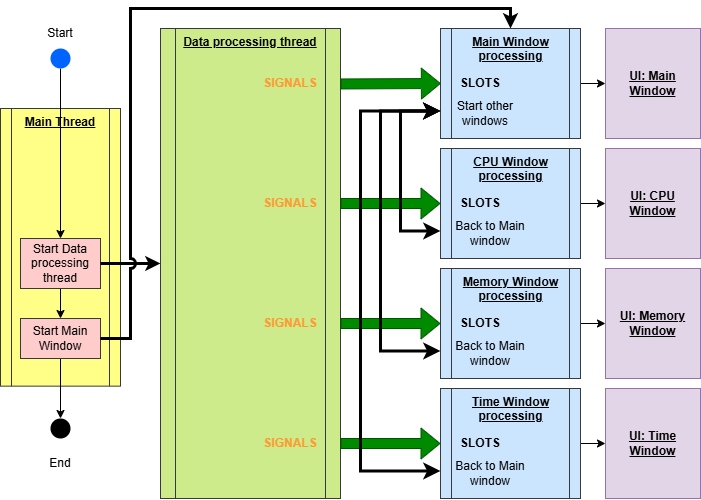

The diagram above was exported from draw.io. Its source (the exported page's mxGraphModel, read from the mxfile embedded in the PNG):
<mxGraphModel dx="1750" dy="619" grid="1" gridSize="10" guides="1" tooltips="1" connect="1" arrows="1" fold="1" page="1" pageScale="1" pageWidth="850" pageHeight="1100" math="0" shadow="0">
  <root>
    <mxCell id="0" />
    <mxCell id="1" parent="0" />
    <mxCell id="14" value="Main Thread" style="shape=process;whiteSpace=wrap;html=1;backgroundOutline=1;size=0.09090909090909091;verticalAlign=top;fontStyle=5;fillColor=#ffff88;strokeColor=#36393d;" parent="1" vertex="1">
      <mxGeometry x="110" y="430" width="120" height="277.66" as="geometry" />
    </mxCell>
    <mxCell id="141" value="" style="edgeStyle=none;html=1;entryX=0.5;entryY=0;entryDx=0;entryDy=0;exitX=0.5;exitY=1;exitDx=0;exitDy=0;" edge="1" parent="1" source="127" target="139">
      <mxGeometry relative="1" as="geometry" />
    </mxCell>
    <mxCell id="97" value="" style="edgeStyle=none;html=1;" edge="1" parent="1" source="22" target="4">
      <mxGeometry relative="1" as="geometry" />
    </mxCell>
    <mxCell id="22" value="&lt;span style=&quot;color: rgb(0, 0, 0); font-weight: 700;&quot;&gt;Main Window processing&lt;/span&gt;" style="shape=process;whiteSpace=wrap;html=1;backgroundOutline=1;verticalAlign=top;size=0.07692307692307693;fillColor=#cce5ff;strokeColor=#36393d;fontStyle=4" parent="1" vertex="1">
      <mxGeometry x="550" y="350" width="140" height="110" as="geometry" />
    </mxCell>
    <mxCell id="137" value="" style="edgeStyle=none;html=1;entryX=0.5;entryY=0;entryDx=0;entryDy=0;" edge="1" parent="1" source="2" target="136">
      <mxGeometry relative="1" as="geometry">
        <mxPoint x="170" y="420" as="targetPoint" />
      </mxGeometry>
    </mxCell>
    <mxCell id="2" value="" style="shape=ellipse;fillColor=#0065FF;strokeColor=none;html=1;sketch=0;" parent="1" vertex="1">
      <mxGeometry x="160" y="370" width="20" height="20" as="geometry" />
    </mxCell>
    <mxCell id="3" value="Start" style="text;html=1;align=center;verticalAlign=middle;whiteSpace=wrap;rounded=0;" parent="1" vertex="1">
      <mxGeometry x="140" y="340" width="60" height="30" as="geometry" />
    </mxCell>
    <mxCell id="4" value="UI: Main Window" style="rounded=0;whiteSpace=wrap;html=1;align=center;verticalAlign=middle;fillColor=#e1d5e7;strokeColor=#9673a6;fontStyle=5" parent="1" vertex="1">
      <mxGeometry x="715" y="350" width="95" height="110" as="geometry" />
    </mxCell>
    <mxCell id="47" value="&lt;div&gt;Data processing thread&lt;/div&gt;" style="shape=process;whiteSpace=wrap;html=1;backgroundOutline=1;size=0.08333333333333333;fontStyle=5;verticalAlign=top;fillColor=#cdeb8b;strokeColor=#36393d;" parent="1" vertex="1">
      <mxGeometry x="270" y="350" width="180" height="470" as="geometry" />
    </mxCell>
    <mxCell id="98" value="" style="edgeStyle=none;html=1;" edge="1" parent="1" source="99" target="100">
      <mxGeometry relative="1" as="geometry" />
    </mxCell>
    <mxCell id="99" value="&lt;span style=&quot;color: rgb(0, 0, 0); font-weight: 700;&quot;&gt;CPU Window processing&lt;/span&gt;" style="shape=process;whiteSpace=wrap;html=1;backgroundOutline=1;verticalAlign=top;size=0.07692307692307693;fillColor=#cce5ff;strokeColor=#36393d;fontStyle=4" vertex="1" parent="1">
      <mxGeometry x="550" y="470" width="140" height="110" as="geometry" />
    </mxCell>
    <mxCell id="100" value="UI: CPU Window" style="rounded=0;whiteSpace=wrap;html=1;align=center;verticalAlign=middle;fillColor=#e1d5e7;strokeColor=#9673a6;fontStyle=5" vertex="1" parent="1">
      <mxGeometry x="715" y="470" width="95" height="110" as="geometry" />
    </mxCell>
    <mxCell id="105" value="" style="edgeStyle=none;html=1;" edge="1" parent="1" source="101" target="102">
      <mxGeometry relative="1" as="geometry" />
    </mxCell>
    <mxCell id="101" value="&lt;span style=&quot;color: rgb(0, 0, 0); font-weight: 700;&quot;&gt;Memory Window processing&lt;/span&gt;" style="shape=process;whiteSpace=wrap;html=1;backgroundOutline=1;verticalAlign=top;size=0.07692307692307693;fillColor=#cce5ff;strokeColor=#36393d;fontStyle=4" vertex="1" parent="1">
      <mxGeometry x="550" y="590" width="140" height="110" as="geometry" />
    </mxCell>
    <mxCell id="102" value="UI: Memory Window" style="rounded=0;whiteSpace=wrap;html=1;align=center;verticalAlign=middle;fillColor=#e1d5e7;strokeColor=#9673a6;fontStyle=5" vertex="1" parent="1">
      <mxGeometry x="715" y="590" width="95" height="110" as="geometry" />
    </mxCell>
    <mxCell id="106" value="" style="edgeStyle=none;html=1;" edge="1" parent="1" source="103" target="104">
      <mxGeometry relative="1" as="geometry" />
    </mxCell>
    <mxCell id="103" value="&lt;span style=&quot;color: rgb(0, 0, 0); font-weight: 700;&quot;&gt;Time Window processing&lt;/span&gt;" style="shape=process;whiteSpace=wrap;html=1;backgroundOutline=1;verticalAlign=top;size=0.07692307692307693;fillColor=#cce5ff;strokeColor=#36393d;fontStyle=4" vertex="1" parent="1">
      <mxGeometry x="550" y="710" width="140" height="110" as="geometry" />
    </mxCell>
    <mxCell id="104" value="UI: Time Window" style="rounded=0;whiteSpace=wrap;html=1;align=center;verticalAlign=middle;fillColor=#e1d5e7;strokeColor=#9673a6;fontStyle=5" vertex="1" parent="1">
      <mxGeometry x="715" y="710" width="95" height="110" as="geometry" />
    </mxCell>
    <mxCell id="107" value="" style="shape=flexArrow;endArrow=classic;html=1;entryX=0;entryY=0.5;entryDx=0;entryDy=0;exitX=0.998;exitY=0.118;exitDx=0;exitDy=0;exitPerimeter=0;fillColor=#008a00;strokeColor=#005700;fontStyle=0" edge="1" parent="1">
      <mxGeometry width="50" height="50" relative="1" as="geometry">
        <mxPoint x="449.9999999999999" y="405.46000000000004" as="sourcePoint" />
        <mxPoint x="550.36" y="405" as="targetPoint" />
      </mxGeometry>
    </mxCell>
    <mxCell id="108" value="&lt;span&gt;SIGNALS&lt;/span&gt;" style="text;html=1;align=center;verticalAlign=middle;whiteSpace=wrap;rounded=0;fontColor=#FF9933;fontStyle=1" vertex="1" parent="1">
      <mxGeometry x="370" y="390" width="60" height="30" as="geometry" />
    </mxCell>
    <mxCell id="109" value="" style="shape=flexArrow;endArrow=classic;html=1;entryX=0;entryY=0.5;entryDx=0;entryDy=0;exitX=0.998;exitY=0.118;exitDx=0;exitDy=0;exitPerimeter=0;fillColor=#008a00;strokeColor=#005700;" edge="1" parent="1">
      <mxGeometry width="50" height="50" relative="1" as="geometry">
        <mxPoint x="450" y="525" as="sourcePoint" />
        <mxPoint x="550" y="525" as="targetPoint" />
      </mxGeometry>
    </mxCell>
    <mxCell id="110" value="&lt;span&gt;SIGNALS&lt;/span&gt;" style="text;html=1;align=center;verticalAlign=middle;whiteSpace=wrap;rounded=0;fontColor=#FF9933;fontStyle=1" vertex="1" parent="1">
      <mxGeometry x="370" y="510" width="60" height="30" as="geometry" />
    </mxCell>
    <mxCell id="111" value="" style="shape=flexArrow;endArrow=classic;html=1;entryX=0;entryY=0.5;entryDx=0;entryDy=0;exitX=0.998;exitY=0.118;exitDx=0;exitDy=0;exitPerimeter=0;fillColor=#008a00;strokeColor=#005700;" edge="1" parent="1">
      <mxGeometry width="50" height="50" relative="1" as="geometry">
        <mxPoint x="450" y="645" as="sourcePoint" />
        <mxPoint x="550" y="645" as="targetPoint" />
      </mxGeometry>
    </mxCell>
    <mxCell id="112" value="&lt;span&gt;SIGNALS&lt;/span&gt;" style="text;html=1;align=center;verticalAlign=middle;whiteSpace=wrap;rounded=0;fontColor=#FF9933;fontStyle=1" vertex="1" parent="1">
      <mxGeometry x="370" y="630" width="60" height="30" as="geometry" />
    </mxCell>
    <mxCell id="113" value="" style="shape=flexArrow;endArrow=classic;html=1;entryX=0;entryY=0.5;entryDx=0;entryDy=0;exitX=0.998;exitY=0.118;exitDx=0;exitDy=0;exitPerimeter=0;fillColor=#008a00;strokeColor=#005700;" edge="1" parent="1">
      <mxGeometry width="50" height="50" relative="1" as="geometry">
        <mxPoint x="450" y="765" as="sourcePoint" />
        <mxPoint x="550" y="765" as="targetPoint" />
      </mxGeometry>
    </mxCell>
    <mxCell id="114" value="&lt;span&gt;SIGNALS&lt;/span&gt;" style="text;html=1;align=center;verticalAlign=middle;whiteSpace=wrap;rounded=0;fontColor=#FF9933;fontStyle=1" vertex="1" parent="1">
      <mxGeometry x="370" y="750" width="60" height="30" as="geometry" />
    </mxCell>
    <mxCell id="116" value="" style="edgeStyle=elbowEdgeStyle;elbow=horizontal;endArrow=classic;html=1;curved=0;rounded=0;endSize=8;startSize=8;entryX=0;entryY=0.75;entryDx=0;entryDy=0;exitX=0;exitY=0.75;exitDx=0;exitDy=0;startArrow=classic;startFill=1;strokeWidth=3;" edge="1" parent="1" source="99" target="22">
      <mxGeometry width="50" height="50" relative="1" as="geometry">
        <mxPoint x="480" y="615" as="sourcePoint" />
        <mxPoint x="530" y="565" as="targetPoint" />
        <Array as="points">
          <mxPoint x="510" y="490" />
        </Array>
      </mxGeometry>
    </mxCell>
    <mxCell id="117" value="" style="edgeStyle=elbowEdgeStyle;elbow=horizontal;endArrow=classic;html=1;curved=0;rounded=0;endSize=8;startSize=8;entryX=0;entryY=0.75;entryDx=0;entryDy=0;exitX=0;exitY=0.75;exitDx=0;exitDy=0;startArrow=classic;startFill=1;strokeWidth=3;" edge="1" parent="1" source="101" target="22">
      <mxGeometry width="50" height="50" relative="1" as="geometry">
        <mxPoint x="530" y="600" as="sourcePoint" />
        <mxPoint x="530" y="480" as="targetPoint" />
        <Array as="points">
          <mxPoint x="490" y="560" />
        </Array>
      </mxGeometry>
    </mxCell>
    <mxCell id="118" value="" style="edgeStyle=elbowEdgeStyle;elbow=horizontal;endArrow=classic;html=1;curved=0;rounded=0;endSize=8;startSize=8;entryX=0;entryY=0.75;entryDx=0;entryDy=0;exitX=0;exitY=0.75;exitDx=0;exitDy=0;startArrow=classic;startFill=1;strokeWidth=3;" edge="1" parent="1" source="103" target="22">
      <mxGeometry width="50" height="50" relative="1" as="geometry">
        <mxPoint x="570" y="573" as="sourcePoint" />
        <mxPoint x="570" y="453" as="targetPoint" />
        <Array as="points">
          <mxPoint x="470" y="610" />
        </Array>
      </mxGeometry>
    </mxCell>
    <mxCell id="119" value="Start other windows" style="text;html=1;align=center;verticalAlign=middle;whiteSpace=wrap;rounded=0;" vertex="1" parent="1">
      <mxGeometry x="550" y="420" width="90" height="30" as="geometry" />
    </mxCell>
    <mxCell id="120" value="Back to Main window" style="text;html=1;align=center;verticalAlign=middle;whiteSpace=wrap;rounded=0;" vertex="1" parent="1">
      <mxGeometry x="560" y="540" width="80" height="30" as="geometry" />
    </mxCell>
    <mxCell id="123" value="&lt;b&gt;SLOTS&lt;/b&gt;" style="text;html=1;align=center;verticalAlign=middle;whiteSpace=wrap;rounded=0;" vertex="1" parent="1">
      <mxGeometry x="560" y="390" width="60" height="30" as="geometry" />
    </mxCell>
    <mxCell id="124" value="&lt;b&gt;SLOTS&lt;/b&gt;" style="text;html=1;align=center;verticalAlign=middle;whiteSpace=wrap;rounded=0;" vertex="1" parent="1">
      <mxGeometry x="560" y="510" width="60" height="30" as="geometry" />
    </mxCell>
    <mxCell id="125" value="&lt;b&gt;SLOTS&lt;/b&gt;" style="text;html=1;align=center;verticalAlign=middle;whiteSpace=wrap;rounded=0;" vertex="1" parent="1">
      <mxGeometry x="560" y="630" width="60" height="30" as="geometry" />
    </mxCell>
    <mxCell id="126" value="&lt;b&gt;SLOTS&lt;/b&gt;" style="text;html=1;align=center;verticalAlign=middle;whiteSpace=wrap;rounded=0;" vertex="1" parent="1">
      <mxGeometry x="560" y="750" width="60" height="30" as="geometry" />
    </mxCell>
    <mxCell id="127" value="Start Main Window" style="rounded=0;whiteSpace=wrap;html=1;fillColor=#ffcccc;strokeColor=#36393d;" vertex="1" parent="1">
      <mxGeometry x="130" y="640" width="80" height="40" as="geometry" />
    </mxCell>
    <mxCell id="128" value="Back to Main window" style="text;html=1;align=center;verticalAlign=middle;whiteSpace=wrap;rounded=0;" vertex="1" parent="1">
      <mxGeometry x="560" y="660" width="80" height="30" as="geometry" />
    </mxCell>
    <mxCell id="129" value="Back to Main window" style="text;html=1;align=center;verticalAlign=middle;whiteSpace=wrap;rounded=0;" vertex="1" parent="1">
      <mxGeometry x="560" y="780" width="80" height="30" as="geometry" />
    </mxCell>
    <mxCell id="146" value="" style="edgeStyle=none;html=1;" edge="1" parent="1" source="136" target="127">
      <mxGeometry relative="1" as="geometry" />
    </mxCell>
    <mxCell id="136" value="Start Data processing thread" style="rounded=0;whiteSpace=wrap;html=1;fillColor=#ffcccc;strokeColor=#36393d;" vertex="1" parent="1">
      <mxGeometry x="130" y="560" width="80" height="50" as="geometry" />
    </mxCell>
    <mxCell id="139" value="" style="shape=ellipse;fillColor=#000000;strokeColor=none;html=1;sketch=0;" vertex="1" parent="1">
      <mxGeometry x="160" y="740" width="20" height="20" as="geometry" />
    </mxCell>
    <mxCell id="140" value="End" style="text;html=1;align=center;verticalAlign=middle;whiteSpace=wrap;rounded=0;" vertex="1" parent="1">
      <mxGeometry x="140" y="770" width="60" height="30" as="geometry" />
    </mxCell>
    <mxCell id="142" value="" style="endArrow=classic;html=1;exitX=1;exitY=0.5;exitDx=0;exitDy=0;strokeWidth=3;" edge="1" parent="1" source="136" target="47">
      <mxGeometry width="50" height="50" relative="1" as="geometry">
        <mxPoint x="330" y="530" as="sourcePoint" />
        <mxPoint x="380" y="480" as="targetPoint" />
      </mxGeometry>
    </mxCell>
    <mxCell id="145" value="" style="endArrow=classic;html=1;entryX=0.5;entryY=0;entryDx=0;entryDy=0;exitX=1;exitY=0.5;exitDx=0;exitDy=0;endFill=1;rounded=0;curved=0;jumpStyle=arc;strokeWidth=3;" edge="1" parent="1" source="127" target="22">
      <mxGeometry width="50" height="50" relative="1" as="geometry">
        <mxPoint x="-250" y="560" as="sourcePoint" />
        <mxPoint x="-200" y="510" as="targetPoint" />
        <Array as="points">
          <mxPoint x="240" y="660" />
          <mxPoint x="240" y="330" />
          <mxPoint x="620" y="330" />
        </Array>
      </mxGeometry>
    </mxCell>
  </root>
</mxGraphModel>